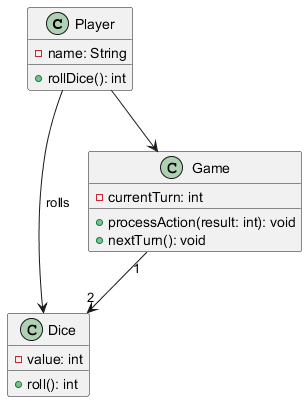

The diagram above was rendered by PlantUML. Its source (embedded in the PNG):
@startuml
class Player {
    - name: String
    + rollDice(): int
}

class Dice {
    - value: int
    + roll(): int
}

class Game {
    - currentTurn: int
    + processAction(result: int): void
    + nextTurn(): void
}

Player --> Game
Player --> Dice : "rolls"
Game "1" --> "2" Dice
@enduml